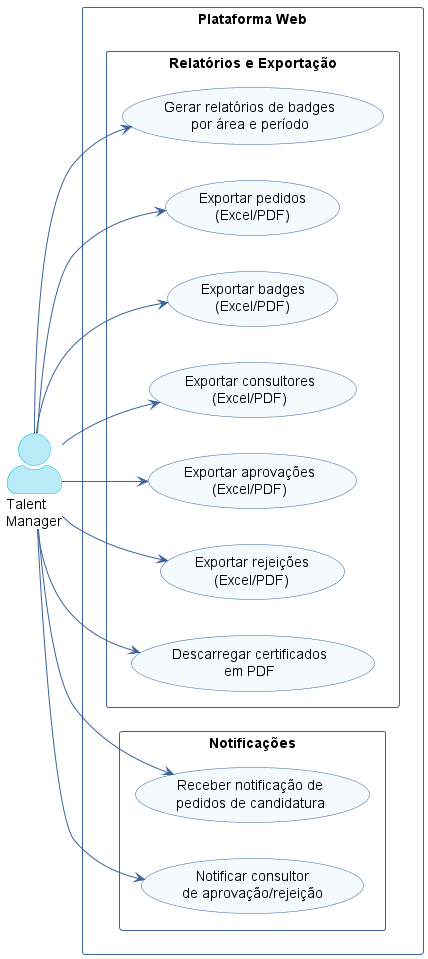

The diagram above was rendered by PlantUML. Its source (embedded in the PNG):
@startuml use-case-tm-3
left to right direction
skinparam actorStyle awesome
skinparam packageStyle rectangle
skinparam usecaseBackgroundColor #F5FAFD
skinparam usecaseBorderColor #39639C
skinparam actorBackgroundColor #B9EBF6
skinparam actorBorderColor #00B8E0
skinparam arrowColor #39639C
skinparam packageBorderColor #39639C
skinparam packageFontColor #39639C
skinparam defaultFontName Inter

actor "Talent\nManager" as TM

rectangle "Plataforma Web" {

  package "Relatórios e Exportação" {
    usecase "Gerar relatórios de badges\npor área e período" as UC40
    usecase "Exportar pedidos\n(Excel/PDF)" as UC41
    usecase "Exportar badges\n(Excel/PDF)" as UC42
    usecase "Exportar consultores\n(Excel/PDF)" as UC43
    usecase "Exportar aprovações\n(Excel/PDF)" as UC44
    usecase "Exportar rejeições\n(Excel/PDF)" as UC45
    usecase "Descarregar certificados\nem PDF" as UC46
  }

  package "Notificações" {
    usecase "Receber notificação de\npedidos de candidatura" as UC50
    usecase "Notificar consultor\nde aprovação/rejeição" as UC51
  }
}

TM --> UC40
TM --> UC41
TM --> UC42
TM --> UC43
TM --> UC44
TM --> UC45
TM --> UC46

TM --> UC50
TM --> UC51

@enduml